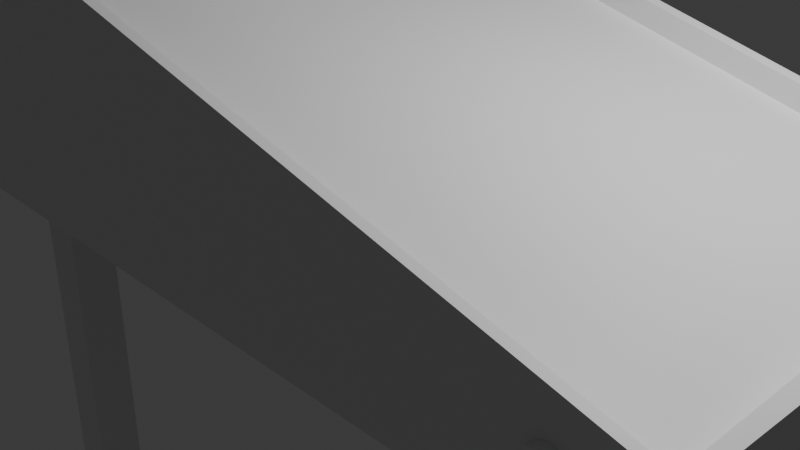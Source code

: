 # Source: pinball-machine.blend  (saved by Blender 4.2.66; exported with 4.5.12 LTS)
import bpy
from mathutils import Matrix  # noqa: F401  (used for matrix-valued properties, if any)

bpy.ops.wm.read_factory_settings(use_empty=True)
scene = bpy.context.scene
scene.name = 'Scene'

# ---- collections
col_pinballmachine = bpy.data.collections.new('PinballMachine'); scene.collection.children.link(col_pinballmachine)

# ---- materials (node trees are filled in below, after node groups)
mat_material = bpy.data.materials.new('Material')
mat_material.alpha_threshold = 0.0
mat_material.use_transparent_shadow = False
mat_material.roughness = 0.5
mat_material.line_color = (0.0, 0.0, 0.0, 1.0)

# ---- material node trees
mat_material.use_nodes = True; mat_material.node_tree.nodes.clear()
_N = mat_material.node_tree.nodes; _L = mat_material.node_tree.links
n0 = _N.new('ShaderNodeOutputMaterial'); n0.name = 'Material Output'; n0.location = (300, 300)
n1 = _N.new('ShaderNodeBsdfPrincipled'); n1.name = 'Principled BSDF'; n1.location = (10, 300)
n1.inputs[3].default_value = 1.45
_L.new(n1.outputs[0], n0.inputs[0])
n0.is_active_output = True

# ---- world
world_world = bpy.data.worlds.new('World'); scene.world = world_world
world_world.use_nodes = True; world_world.node_tree.nodes.clear()
_N = world_world.node_tree.nodes; _L = world_world.node_tree.links
n0 = _N.new('ShaderNodeOutputWorld'); n0.name = 'World Output'; n0.location = (300, 300)
n1 = _N.new('ShaderNodeBackground'); n1.name = 'Background'; n1.location = (10, 300)
n1.inputs[0].default_value = (0.05088, 0.05088, 0.05088, 1.0)
_L.new(n1.outputs[0], n0.inputs[0])
n0.is_active_output = True
world_world.color = (0.05088, 0.05088, 0.05088)
world_world.use_sun_shadow = False
world_world.sun_shadow_jitter_overblur = 0.0

# ---- cameras
cam_camera = bpy.data.cameras.new('Camera')
cam_camera.clip_end = 100.0
cam_camera.ortho_scale = 7.314

# ---- lights
light_light = bpy.data.lights.new('Light', 'POINT')
light_light.transmission_factor = 0.0
light_light.energy = 1000.0
light_light.shadow_soft_size = 0.1
light_light.shadow_maximum_resolution = 0.006
light_light.use_absolute_resolution = True

# ---- meshes
me_cube = bpy.data.meshes.new('Cube')
me_cube.from_pydata([(1.0, -2.605, -1.0), (-0.8362, -2.605, 2.0), (-0.8362, -2.605, -1.0), (-0.8362, 0.0, -1.0), (-0.8362, 0.0, 2.0), (1.0, 0.0, -1.0), (-0.6, -2.385, 2.22), (-0.6, -2.605, -1.0), (-0.6, 0.0, -1.0), (-0.6, 0.0, 2.22), (-0.6, -2.385, 4.78), (-0.8362, -2.605, 5.0), (-0.8362, 0.0, 5.0), (-0.6, 0.0, 5.0), (1.0, 2.605, -1.0), (-0.8362, 2.605, 2.0), (-0.8362, 2.605, -1.0), (-0.6, 2.385, 2.22), (-0.6, 2.605, -1.0), (-0.6, 2.385, 4.78), (-0.8362, 2.605, 5.0), (-0.5653, 0.0, 1.957), (-0.6, 0.0, 4.78), (-0.6, -2.605, 5.0), (-0.6, 2.605, 5.0), (-0.6, 0.0, 2.22), (-0.6, 0.0, 4.78), (-0.6, -2.385, 2.22), (-0.6, -2.385, 4.78), (-0.6, 2.385, 2.22), (-0.6, 2.385, 4.78), (-0.619, 0.0, 2.22), (-0.61, 0.0, 2.285), (-0.61, 0.0, 4.715), (-0.619, 0.0, 4.78), (-0.61, -2.277, 2.285), (-0.619, -2.385, 2.22), (-0.619, -2.385, 4.78), (-0.61, -2.277, 4.715), (-0.619, 2.385, 2.22), (-0.61, 2.277, 2.285), (-0.61, 2.277, 4.715), (-0.619, 2.385, 4.78), (0.9653, 0.0, 0.04341), (0.9754, -2.5, 0.03069), (-0.5571, -2.471, 1.695), (0.9571, 2.431, -0.1975), (-0.5754, 2.46, 1.969), (1.0, 0.0, 0.0), (1.0, -2.605, 0.0), (-0.6, -2.605, 2.0), (-0.6, 0.0, 2.0), (1.0, 2.605, 0.0), (-0.6, 2.605, 2.0), (0.9395, 2.166e-06, -0.1754), (0.9571, -2.471, -0.1975), (-0.5754, -2.5, 1.969), (-0.5395, 2.166e-06, 1.673), (0.9754, 2.46, 0.03069), (-0.5571, 2.431, 1.695)], [], [(4, 1, 11, 12), (7, 50, 1, 2), (8, 5, 0, 7), (5, 48, 49, 0), (2, 1, 4, 3), (3, 8, 7, 2), (0, 49, 50, 7), (13, 12, 11, 23), (10, 6, 27, 28), (1, 50, 23, 11), (4, 12, 20, 15), (18, 16, 15, 53), (8, 18, 14, 5), (5, 14, 52, 48), (16, 3, 4, 15), (3, 16, 18, 8), (14, 18, 53, 52), (13, 24, 20, 12), (19, 22, 26, 30), (15, 20, 24, 53), (9, 6, 50, 51), (10, 22, 13, 23), (6, 10, 23, 50), (17, 9, 51, 53), (22, 19, 24, 13), (19, 17, 53, 24), (29, 30, 42, 39), (28, 27, 36, 37), (6, 9, 25, 27), (17, 19, 30, 29), (9, 17, 29, 25), (22, 10, 28, 26), (27, 25, 31, 36), (25, 29, 39, 31), (26, 28, 37, 34), (35, 32, 33, 38), (30, 26, 34, 42), (32, 35, 36, 31), (34, 37, 38, 33), (37, 36, 35, 38), (31, 39, 40, 32), (33, 41, 42, 34), (41, 40, 39, 42), (40, 41, 33, 32), (57, 45, 55), (57, 55, 54), (59, 57, 54), (59, 54, 46), (43, 44, 49, 48), (44, 56, 50, 49), (56, 21, 51, 50), (58, 43, 48, 52), (47, 58, 52, 53), (21, 47, 53, 51), (54, 55, 44, 43), (55, 45, 56, 44), (45, 57, 21, 56), (46, 54, 43, 58), (59, 46, 58, 47), (57, 59, 47, 21)])
_uv = me_cube.uv_layers.new(name='UVMap')
_uv.uv.foreach_set('vector', [0.625, 0.125, 0.625, 0.0, 0.625, 0.0, 0.625, 0.125, 0.375, 0.875, 0.625, 0.875, 0.625, 1.0, 0.375, 1.0, 0.25, 0.625, 0.375, 0.625, 0.375, 0.75, 0.25, 0.75, 0.375, 0.625, 0.625, 0.625, 0.625, 0.75, 0.375, 0.75, 0.375, 0.0, 0.625, 0.0, 0.625, 0.125, 0.375, 0.125, 0.125, 0.625, 0.25, 0.625, 0.25, 0.75, 0.125, 0.75, 0.375, 0.75, 0.625, 0.75, 0.625, 0.875, 0.375, 0.875, 0.75, 0.625, 0.875, 0.625, 0.875, 0.75, 0.75, 0.75, 0.75, 0.7394, 0.75, 0.7394, 0.75, 0.7394, 0.75, 0.7394, 0.625, 1.0, 0.625, 0.875, 0.625, 0.875, 0.625, 1.0, 0.625, 0.125, 0.625, 0.125, 0.625, 0.0, 0.625, 0.0, 0.375, 0.875, 0.375, 1.0, 0.625, 1.0, 0.625, 0.875, 0.25, 0.625, 0.25, 0.75, 0.375, 0.75, 0.375, 0.625, 0.375, 0.625, 0.375, 0.75, 0.625, 0.75, 0.625, 0.625, 0.375, 0.0, 0.375, 0.125, 0.625, 0.125, 0.625, 0.0, 0.125, 0.625, 0.125, 0.75, 0.25, 0.75, 0.25, 0.625, 0.375, 0.75, 0.375, 0.875, 0.625, 0.875, 0.625, 0.75, 0.75, 0.625, 0.75, 0.75, 0.875, 0.75, 0.875, 0.625, 0.75, 0.7394, 0.75, 0.625, 0.75, 0.625, 0.75, 0.7394, 0.625, 1.0, 0.625, 1.0, 0.625, 0.875, 0.625, 0.875, 0.75, 0.625, 0.75, 0.7394, 0.75, 0.75, 0.75, 0.625, 0.75, 0.7394, 0.75, 0.625, 0.75, 0.625, 0.75, 0.75, 0.75, 0.7394, 0.75, 0.7394, 0.75, 0.75, 0.75, 0.75, 0.75, 0.7394, 0.75, 0.625, 0.75, 0.625, 0.75, 0.75, 0.75, 0.625, 0.75, 0.7394, 0.75, 0.75, 0.75, 0.625, 0.75, 0.7394, 0.75, 0.7394, 0.75, 0.75, 0.75, 0.75, 0.75, 0.7394, 0.75, 0.7394, 0.75, 0.7394, 0.75, 0.7394, 0.75, 0.7394, 0.75, 0.7394, 0.75, 0.7394, 0.75, 0.7394, 0.75, 0.7394, 0.75, 0.625, 0.75, 0.625, 0.75, 0.7394, 0.75, 0.7394, 0.75, 0.7394, 0.75, 0.7394, 0.75, 0.7394, 0.75, 0.625, 0.75, 0.7394, 0.75, 0.7394, 0.75, 0.625, 0.75, 0.625, 0.75, 0.7394, 0.75, 0.7394, 0.75, 0.625, 0.75, 0.7394, 0.75, 0.625, 0.75, 0.625, 0.75, 0.7394, 0.75, 0.625, 0.75, 0.7394, 0.75, 0.7394, 0.75, 0.625, 0.75, 0.625, 0.75, 0.7394, 0.75, 0.7394, 0.75, 0.625, 0.75, 0.7387, 0.75, 0.625, 0.75, 0.625, 0.75, 0.7387, 0.75, 0.7394, 0.75, 0.625, 0.75, 0.625, 0.75, 0.7394, 0.75, 0.625, 0.75, 0.7387, 0.75, 0.7394, 0.75, 0.625, 0.75, 0.625, 0.75, 0.7394, 0.75, 0.7387, 0.75, 0.625, 0.75, 0.7394, 0.75, 0.7394, 0.75, 0.7387, 0.75, 0.7387, 0.75, 0.625, 0.75, 0.7394, 0.75, 0.7387, 0.75, 0.625, 0.75, 0.625, 0.75, 0.7387, 0.75, 0.7394, 0.75, 0.625, 0.75, 0.7387, 0.75, 0.7387, 0.75, 0.7394, 0.75, 0.7394, 0.75, 0.7387, 0.75, 0.7387, 0.75, 0.625, 0.75, 0.625, 0.0, 0.0, 0.0, 0.0, 0.0, 0.0, 0.0, 0.0, 0.0, 0.0, 0.0, 0.0, 0.0, 0.0, 0.0, 0.0, 0.0, 0.0, 0.0, 0.0, 0.0, 0.0, 0.0, 0.0, 0.0, 0.0, 0.0, 0.0, 0.0, 0.0, 0.0, 0.0, 0.0, 0.0, 0.0, 0.0, 0.0, 0.0, 0.0, 0.0, 0.0, 0.0, 0.0, 0.0, 0.0, 0.0, 0.0, 0.0, 0.0, 0.0, 0.0, 0.0, 0.0, 0.0, 0.0, 0.0, 0.0, 0.0, 0.0, 0.0, 0.0, 0.0, 0.0, 0.0, 0.0, 0.0, 0.0, 0.0, 0.0, 0.0, 0.0, 0.0, 0.0, 0.0, 0.0, 0.0, 0.0, 0.0, 0.0, 0.0, 0.0, 0.0, 0.0, 0.0, 0.0, 0.0, 0.0, 0.0, 0.0, 0.0, 0.0, 0.0, 0.0, 0.0, 0.0, 0.0, 0.0, 0.0, 0.0, 0.0, 0.0, 0.0, 0.0, 0.0, 0.0, 0.0, 0.0, 0.0, 0.0, 0.0, 0.0, 0.0, 0.0, 0.0, 0.0, 0.0, 0.0, 0.0, 0.0, 0.0])
me_cube.materials.append(mat_material)
me_cube.use_mirror_vertex_groups = False
me_cube.update()
me_legdata = bpy.data.meshes.new('LegData')
me_legdata.from_pydata([(-0.6, 1.625, -1.0), (-0.6, 1.625, -5.295), (-0.6, 2.116, -1.0), (-0.6, 2.116, -5.295), (-0.6981, 1.625, -1.0), (-0.6981, 1.625, -5.295), (-0.6981, 2.116, -1.0), (-0.6981, 2.116, -5.295), (-0.5772, 1.538, -5.399), (-0.5772, 2.183, -5.399), (-0.7247, 2.183, -5.399), (-0.7247, 1.538, -5.399), (-0.5772, 1.538, -5.563), (-0.5772, 2.183, -5.563), (-0.7247, 2.183, -5.563), (-0.7247, 1.538, -5.563), (0.6, 1.625, -1.0), (0.6, 1.625, -5.295), (0.6, 2.116, -1.0), (0.6, 2.116, -5.295), (0.6981, 1.625, -1.0), (0.6981, 1.625, -5.295), (0.6981, 2.116, -1.0), (0.6981, 2.116, -5.295), (0.5772, 1.538, -5.399), (0.5772, 2.183, -5.399), (0.7247, 2.183, -5.399), (0.7247, 1.538, -5.399), (0.5772, 1.538, -5.563), (0.5772, 2.183, -5.563), (0.7247, 2.183, -5.563), (0.7247, 1.538, -5.563), (-0.6, -1.625, -1.0), (-0.6, -1.625, -5.295), (-0.6, -2.116, -1.0), (-0.6, -2.116, -5.295), (-0.6981, -1.625, -1.0), (-0.6981, -1.625, -5.295), (-0.6981, -2.116, -1.0), (-0.6981, -2.116, -5.295), (-0.5772, -1.538, -5.399), (-0.5772, -2.183, -5.399), (-0.7247, -2.183, -5.399), (-0.7247, -1.538, -5.399), (-0.5772, -1.538, -5.563), (-0.5772, -2.183, -5.563), (-0.7247, -2.183, -5.563), (-0.7247, -1.538, -5.563), (0.6, -1.625, -1.0), (0.6, -1.625, -5.295), (0.6, -2.116, -1.0), (0.6, -2.116, -5.295), (0.6981, -1.625, -1.0), (0.6981, -1.625, -5.295), (0.6981, -2.116, -1.0), (0.6981, -2.116, -5.295), (0.5772, -1.538, -5.399), (0.5772, -2.183, -5.399), (0.7247, -2.183, -5.399), (0.7247, -1.538, -5.399), (0.5772, -1.538, -5.563), (0.5772, -2.183, -5.563), (0.7247, -2.183, -5.563), (0.7247, -1.538, -5.563)], [], [(0, 1, 3, 2), (2, 3, 7, 6), (6, 7, 5, 4), (4, 5, 1, 0), (2, 6, 4, 0), (5, 7, 10, 11), (8, 11, 15, 12), (3, 1, 8, 9), (1, 5, 11, 8), (7, 3, 9, 10), (14, 13, 12, 15), (10, 9, 13, 14), (11, 10, 14, 15), (9, 8, 12, 13), (16, 18, 19, 17), (18, 22, 23, 19), (22, 20, 21, 23), (20, 16, 17, 21), (18, 16, 20, 22), (21, 27, 26, 23), (24, 28, 31, 27), (19, 25, 24, 17), (17, 24, 27, 21), (23, 26, 25, 19), (30, 31, 28, 29), (26, 30, 29, 25), (27, 31, 30, 26), (25, 29, 28, 24), (32, 34, 35, 33), (34, 38, 39, 35), (38, 36, 37, 39), (36, 32, 33, 37), (34, 32, 36, 38), (37, 43, 42, 39), (40, 44, 47, 43), (35, 41, 40, 33), (33, 40, 43, 37), (39, 42, 41, 35), (46, 47, 44, 45), (42, 46, 45, 41), (43, 47, 46, 42), (41, 45, 44, 40), (48, 49, 51, 50), (50, 51, 55, 54), (54, 55, 53, 52), (52, 53, 49, 48), (50, 54, 52, 48), (53, 55, 58, 59), (56, 59, 63, 60), (51, 49, 56, 57), (49, 53, 59, 56), (55, 51, 57, 58), (62, 61, 60, 63), (58, 57, 61, 62), (59, 58, 62, 63), (57, 56, 60, 61)])
_uv = me_legdata.uv_layers.new(name='UVMap')
_uv.uv.foreach_set('vector', [0.375, 0.0, 0.625, 0.0, 0.625, 0.25, 0.375, 0.25, 0.375, 0.25, 0.625, 0.25, 0.625, 0.5, 0.375, 0.5, 0.375, 0.5, 0.625, 0.5, 0.625, 0.75, 0.375, 0.75, 0.375, 0.75, 0.625, 0.75, 0.625, 1.0, 0.375, 1.0, 0.125, 0.5, 0.375, 0.5, 0.375, 0.75, 0.125, 0.75, 0.625, 0.75, 0.625, 0.5, 0.625, 0.5, 0.625, 0.75, 0.625, 1.0, 0.625, 0.75, 0.625, 0.75, 0.625, 1.0, 0.625, 0.25, 0.625, 0.0, 0.625, 0.0, 0.625, 0.25, 0.625, 1.0, 0.625, 0.75, 0.625, 0.75, 0.625, 1.0, 0.625, 0.5, 0.625, 0.25, 0.625, 0.25, 0.625, 0.5, 0.625, 0.5, 0.875, 0.5, 0.875, 0.75, 0.625, 0.75, 0.625, 0.5, 0.625, 0.25, 0.625, 0.25, 0.625, 0.5, 0.625, 0.75, 0.625, 0.5, 0.625, 0.5, 0.625, 0.75, 0.625, 0.25, 0.625, 0.0, 0.625, 0.0, 0.625, 0.25, 0.375, 0.0, 0.375, 0.25, 0.625, 0.25, 0.625, 0.0, 0.375, 0.25, 0.375, 0.5, 0.625, 0.5, 0.625, 0.25, 0.375, 0.5, 0.375, 0.75, 0.625, 0.75, 0.625, 0.5, 0.375, 0.75, 0.375, 1.0, 0.625, 1.0, 0.625, 0.75, 0.125, 0.5, 0.125, 0.75, 0.375, 0.75, 0.375, 0.5, 0.625, 0.75, 0.625, 0.75, 0.625, 0.5, 0.625, 0.5, 0.625, 1.0, 0.625, 1.0, 0.625, 0.75, 0.625, 0.75, 0.625, 0.25, 0.625, 0.25, 0.625, 0.0, 0.625, 0.0, 0.625, 1.0, 0.625, 1.0, 0.625, 0.75, 0.625, 0.75, 0.625, 0.5, 0.625, 0.5, 0.625, 0.25, 0.625, 0.25, 0.625, 0.5, 0.625, 0.75, 0.875, 0.75, 0.875, 0.5, 0.625, 0.5, 0.625, 0.5, 0.625, 0.25, 0.625, 0.25, 0.625, 0.75, 0.625, 0.75, 0.625, 0.5, 0.625, 0.5, 0.625, 0.25, 0.625, 0.25, 0.625, 0.0, 0.625, 0.0, 0.375, 0.0, 0.375, 0.25, 0.625, 0.25, 0.625, 0.0, 0.375, 0.25, 0.375, 0.5, 0.625, 0.5, 0.625, 0.25, 0.375, 0.5, 0.375, 0.75, 0.625, 0.75, 0.625, 0.5, 0.375, 0.75, 0.375, 1.0, 0.625, 1.0, 0.625, 0.75, 0.125, 0.5, 0.125, 0.75, 0.375, 0.75, 0.375, 0.5, 0.625, 0.75, 0.625, 0.75, 0.625, 0.5, 0.625, 0.5, 0.625, 1.0, 0.625, 1.0, 0.625, 0.75, 0.625, 0.75, 0.625, 0.25, 0.625, 0.25, 0.625, 0.0, 0.625, 0.0, 0.625, 1.0, 0.625, 1.0, 0.625, 0.75, 0.625, 0.75, 0.625, 0.5, 0.625, 0.5, 0.625, 0.25, 0.625, 0.25, 0.625, 0.5, 0.625, 0.75, 0.875, 0.75, 0.875, 0.5, 0.625, 0.5, 0.625, 0.5, 0.625, 0.25, 0.625, 0.25, 0.625, 0.75, 0.625, 0.75, 0.625, 0.5, 0.625, 0.5, 0.625, 0.25, 0.625, 0.25, 0.625, 0.0, 0.625, 0.0, 0.375, 0.0, 0.625, 0.0, 0.625, 0.25, 0.375, 0.25, 0.375, 0.25, 0.625, 0.25, 0.625, 0.5, 0.375, 0.5, 0.375, 0.5, 0.625, 0.5, 0.625, 0.75, 0.375, 0.75, 0.375, 0.75, 0.625, 0.75, 0.625, 1.0, 0.375, 1.0, 0.125, 0.5, 0.375, 0.5, 0.375, 0.75, 0.125, 0.75, 0.625, 0.75, 0.625, 0.5, 0.625, 0.5, 0.625, 0.75, 0.625, 1.0, 0.625, 0.75, 0.625, 0.75, 0.625, 1.0, 0.625, 0.25, 0.625, 0.0, 0.625, 0.0, 0.625, 0.25, 0.625, 1.0, 0.625, 0.75, 0.625, 0.75, 0.625, 1.0, 0.625, 0.5, 0.625, 0.25, 0.625, 0.25, 0.625, 0.5, 0.625, 0.5, 0.875, 0.5, 0.875, 0.75, 0.625, 0.75, 0.625, 0.5, 0.625, 0.25, 0.625, 0.25, 0.625, 0.5, 0.625, 0.75, 0.625, 0.5, 0.625, 0.5, 0.625, 0.75, 0.625, 0.25, 0.625, 0.0, 0.625, 0.0, 0.625, 0.25])
me_legdata.materials.append(mat_material)
me_legdata.use_mirror_vertex_groups = False
me_legdata.update()
me_buttondata = bpy.data.meshes.new('ButtonData')
me_buttondata.from_pydata([(0.0, 0.1579, -0.05215), (0.0, 0.1579, 0.05215), (0.03081, 0.1549, -0.05215), (0.03081, 0.1549, 0.05215), (0.06044, 0.1459, -0.05215), (0.06044, 0.1459, 0.05215), (0.08775, 0.1313, -0.05215), (0.08775, 0.1313, 0.05215), (0.1117, 0.1117, -0.05215), (0.1117, 0.1117, 0.05215), (0.1313, 0.08775, -0.05215), (0.1313, 0.08775, 0.05215), (0.1459, 0.06044, -0.05215), (0.1459, 0.06044, 0.05215), (0.1549, 0.03081, -0.05215), (0.1549, 0.03081, 0.05215), (0.1579, -4.355e-24, -0.05215), (0.1579, 4.355e-24, 0.05215), (0.1549, -0.03081, -0.05215), (0.1549, -0.03081, 0.05215), (0.1459, -0.06044, -0.05215), (0.1459, -0.06044, 0.05215), (0.1313, -0.08775, -0.05215), (0.1313, -0.08775, 0.05215), (0.1117, -0.1117, -0.05215), (0.1117, -0.1117, 0.05215), (0.08775, -0.1313, -0.05215), (0.08775, -0.1313, 0.05215), (0.06044, -0.1459, -0.05215), (0.06044, -0.1459, 0.05215), (0.03081, -0.1549, -0.05215), (0.03081, -0.1549, 0.05215), (0.0, -0.1579, -0.05215), (0.0, -0.1579, 0.05215), (-0.03081, -0.1549, -0.05215), (-0.03081, -0.1549, 0.05215), (-0.06044, -0.1459, -0.05215), (-0.06044, -0.1459, 0.05215), (-0.08775, -0.1313, -0.05215), (-0.08775, -0.1313, 0.05215), (-0.1117, -0.1117, -0.05215), (-0.1117, -0.1117, 0.05215), (-0.1313, -0.08775, -0.05215), (-0.1313, -0.08775, 0.05215), (-0.1459, -0.06044, -0.05215), (-0.1459, -0.06044, 0.05215), (-0.1549, -0.03081, -0.05215), (-0.1549, -0.03081, 0.05215), (-0.1579, -4.355e-24, -0.05215), (-0.1579, 4.355e-24, 0.05215), (-0.1549, 0.03081, -0.05215), (-0.1549, 0.03081, 0.05215), (-0.1459, 0.06044, -0.05215), (-0.1459, 0.06044, 0.05215), (-0.1313, 0.08775, -0.05215), (-0.1313, 0.08775, 0.05215), (-0.1117, 0.1117, -0.05215), (-0.1117, 0.1117, 0.05215), (-0.08775, 0.1313, -0.05215), (-0.08775, 0.1313, 0.05215), (-0.06044, 0.1459, -0.05215), (-0.06044, 0.1459, 0.05215), (-0.03081, 0.1549, -0.05215), (-0.03081, 0.1549, 0.05215)], [], [(0, 1, 3, 2), (2, 3, 5, 4), (4, 5, 7, 6), (6, 7, 9, 8), (8, 9, 11, 10), (10, 11, 13, 12), (12, 13, 15, 14), (14, 15, 17, 16), (16, 17, 19, 18), (18, 19, 21, 20), (20, 21, 23, 22), (22, 23, 25, 24), (24, 25, 27, 26), (26, 27, 29, 28), (28, 29, 31, 30), (30, 31, 33, 32), (32, 33, 35, 34), (34, 35, 37, 36), (36, 37, 39, 38), (38, 39, 41, 40), (40, 41, 43, 42), (42, 43, 45, 44), (44, 45, 47, 46), (46, 47, 49, 48), (48, 49, 51, 50), (50, 51, 53, 52), (52, 53, 55, 54), (54, 55, 57, 56), (56, 57, 59, 58), (58, 59, 61, 60), (3, 1, 63, 61, 59, 57, 55, 53, 51, 49, 47, 45, 43, 41, 39, 37, 35, 33, 31, 29, 27, 25, 23, 21, 19, 17, 15, 13, 11, 9, 7, 5), (60, 61, 63, 62), (62, 63, 1, 0), (0, 2, 4, 6, 8, 10, 12, 14, 16, 18, 20, 22, 24, 26, 28, 30, 32, 34, 36, 38, 40, 42, 44, 46, 48, 50, 52, 54, 56, 58, 60, 62)])
_uv = me_buttondata.uv_layers.new(name='UVMap')
_uv.uv.foreach_set('vector', [1.0, 0.5, 1.0, 1.0, 0.9688, 1.0, 0.9688, 0.5, 0.9688, 0.5, 0.9688, 1.0, 0.9375, 1.0, 0.9375, 0.5, 0.9375, 0.5, 0.9375, 1.0, 0.9062, 1.0, 0.9062, 0.5, 0.9062, 0.5, 0.9062, 1.0, 0.875, 1.0, 0.875, 0.5, 0.875, 0.5, 0.875, 1.0, 0.8438, 1.0, 0.8438, 0.5, 0.8438, 0.5, 0.8438, 1.0, 0.8125, 1.0, 0.8125, 0.5, 0.8125, 0.5, 0.8125, 1.0, 0.7812, 1.0, 0.7812, 0.5, 0.7812, 0.5, 0.7812, 1.0, 0.75, 1.0, 0.75, 0.5, 0.75, 0.5, 0.75, 1.0, 0.7188, 1.0, 0.7188, 0.5, 0.7188, 0.5, 0.7188, 1.0, 0.6875, 1.0, 0.6875, 0.5, 0.6875, 0.5, 0.6875, 1.0, 0.6562, 1.0, 0.6562, 0.5, 0.6562, 0.5, 0.6562, 1.0, 0.625, 1.0, 0.625, 0.5, 0.625, 0.5, 0.625, 1.0, 0.5938, 1.0, 0.5938, 0.5, 0.5938, 0.5, 0.5938, 1.0, 0.5625, 1.0, 0.5625, 0.5, 0.5625, 0.5, 0.5625, 1.0, 0.5312, 1.0, 0.5312, 0.5, 0.5312, 0.5, 0.5312, 1.0, 0.5, 1.0, 0.5, 0.5, 0.5, 0.5, 0.5, 1.0, 0.4688, 1.0, 0.4688, 0.5, 0.4688, 0.5, 0.4688, 1.0, 0.4375, 1.0, 0.4375, 0.5, 0.4375, 0.5, 0.4375, 1.0, 0.4062, 1.0, 0.4062, 0.5, 0.4062, 0.5, 0.4062, 1.0, 0.375, 1.0, 0.375, 0.5, 0.375, 0.5, 0.375, 1.0, 0.3438, 1.0, 0.3438, 0.5, 0.3438, 0.5, 0.3438, 1.0, 0.3125, 1.0, 0.3125, 0.5, 0.3125, 0.5, 0.3125, 1.0, 0.2812, 1.0, 0.2812, 0.5, 0.2812, 0.5, 0.2812, 1.0, 0.25, 1.0, 0.25, 0.5, 0.25, 0.5, 0.25, 1.0, 0.2188, 1.0, 0.2188, 0.5, 0.2188, 0.5, 0.2188, 1.0, 0.1875, 1.0, 0.1875, 0.5, 0.1875, 0.5, 0.1875, 1.0, 0.1562, 1.0, 0.1562, 0.5, 0.1562, 0.5, 0.1562, 1.0, 0.125, 1.0, 0.125, 0.5, 0.125, 0.5, 0.125, 1.0, 0.09375, 1.0, 0.09375, 0.5, 0.09375, 0.5, 0.09375, 1.0, 0.0625, 1.0, 0.0625, 0.5, 0.2968, 0.4854, 0.25, 0.49, 0.2032, 0.4854, 0.1582, 0.4717, 0.1167, 0.4496, 0.08029, 0.4197, 0.05045, 0.3833, 0.02827, 0.3418, 0.01461, 0.2968, 0.01, 0.25, 0.01461, 0.2032, 0.02827, 0.1582, 0.05045, 0.1167, 0.08029, 0.08029, 0.1167, 0.05045, 0.1582, 0.02827, 0.2032, 0.01461, 0.25, 0.01, 0.2968, 0.01461, 0.3418, 0.02827, 0.3833, 0.05045, 0.4197, 0.08029, 0.4496, 0.1167, 0.4717, 0.1582, 0.4854, 0.2032, 0.49, 0.25, 0.4854, 0.2968, 0.4717, 0.3418, 0.4496, 0.3833, 0.4197, 0.4197, 0.3833, 0.4496, 0.3418, 0.4717, 0.0625, 0.5, 0.0625, 1.0, 0.03125, 1.0, 0.03125, 0.5, 0.03125, 0.5, 0.03125, 1.0, 0.0, 1.0, 0.0, 0.5, 0.75, 0.49, 0.7968, 0.4854, 0.8418, 0.4717, 0.8833, 0.4496, 0.9197, 0.4197, 0.9496, 0.3833, 0.9717, 0.3418, 0.9854, 0.2968, 0.99, 0.25, 0.9854, 0.2032, 0.9717, 0.1582, 0.9496, 0.1167, 0.9197, 0.08029, 0.8833, 0.05045, 0.8418, 0.02827, 0.7968, 0.01461, 0.75, 0.01, 0.7032, 0.01461, 0.6582, 0.02827, 0.6167, 0.05045, 0.5803, 0.08029, 0.5504, 0.1167, 0.5283, 0.1582, 0.5146, 0.2032, 0.51, 0.25, 0.5146, 0.2968, 0.5283, 0.3418, 0.5504, 0.3833, 0.5803, 0.4197, 0.6167, 0.4496, 0.6582, 0.4717, 0.7032, 0.4854])
me_buttondata.update()

# ---- objects
ob_camera = bpy.data.objects.new('Camera', cam_camera)
ob_light = bpy.data.objects.new('Light', light_light)
ob_case = bpy.data.objects.new('Case', me_cube)
ob_legs = bpy.data.objects.new('Legs', me_legdata)
ob_buttonleft = bpy.data.objects.new('ButtonLeft', me_buttondata)
ob_buttonright = bpy.data.objects.new('ButtonRight', me_buttondata)

# ---- transforms, parenting, visibility, modifiers, constraints
ob_camera.location = (7.359, -6.926, 4.958)
ob_camera.rotation_euler = (1.109, 0.0, 0.8149)
ob_camera.lock_rotations_4d = False
ob_camera.empty_display_type = 'ARROWS'
ob_camera.color = (0.0, 0.0, 0.0, 0.0)
ob_camera.display_type = 'WIRE'
ob_camera.lineart.crease_threshold = 0.0
ob_light.location = (4.076, 1.005, 5.904)
ob_light.rotation_euler = (0.6503, 0.05522, 1.866)
ob_light.lock_rotations_4d = False
ob_light.empty_display_type = 'ARROWS'
ob_light.color = (0.0, 0.0, 0.0, 0.0)
ob_light.lineart.crease_threshold = 0.0
ob_case.location = (0.0, 0.0, 1.0)
ob_case.scale = (5.0, 1.0, 1.0)
ob_case.lock_rotations_4d = False
ob_case.empty_display_type = 'ARROWS'
ob_case.lineart.crease_threshold = 0.0
ob_legs.location = (0.0, 0.0, 1.0)
ob_legs.scale = (5.0, 1.0, 1.0)
ob_legs.lock_rotations_4d = False
ob_legs.empty_display_type = 'ARROWS'
ob_legs.lineart.crease_threshold = 0.0
ob_buttonleft.location = (4.069, -2.658, 0.6829)
ob_buttonleft.rotation_euler = (1.571, -1.571, 0.0)
ob_buttonright.location = (4.062, 2.657, 0.6851)
ob_buttonright.rotation_euler = (1.571, -1.571, 0.0)

# ---- collection membership
scene.collection.objects.link(ob_camera)
scene.collection.objects.link(ob_light)
col_pinballmachine.objects.link(ob_case)
col_pinballmachine.objects.link(ob_legs)
col_pinballmachine.objects.link(ob_buttonleft)
col_pinballmachine.objects.link(ob_buttonright)

# ---- scene / render settings (as saved in the file)
scene.camera = ob_camera
scene.frame_start = 1; scene.frame_end = 250; scene.frame_set(1)
scene.render.engine = 'BLENDER_EEVEE_NEXT'
scene.cycles.sampling_pattern = 'TABULATED_SOBOL'
scene.eevee.ray_tracing_options.trace_max_roughness = 0.0
bpy.context.view_layer.update()
